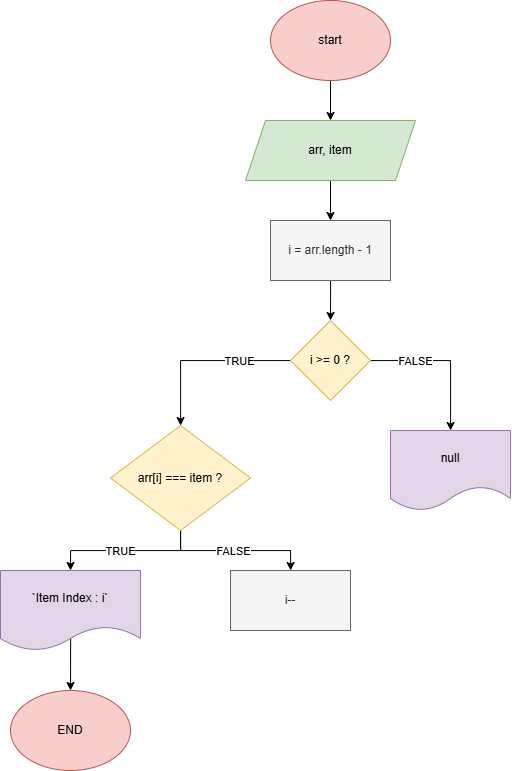

The diagram above was exported from draw.io. Its source (the exported page's mxGraphModel, read from the mxfile embedded in the PNG):
<mxGraphModel dx="1171" dy="757" grid="1" gridSize="10" guides="1" tooltips="1" connect="1" arrows="1" fold="1" page="1" pageScale="1" pageWidth="827" pageHeight="1169" math="0" shadow="0">
  <root>
    <mxCell id="0" />
    <mxCell id="1" parent="0" />
    <mxCell id="RMFvLUMGT7hlUUXEeJQo-5" value="" style="edgeStyle=orthogonalEdgeStyle;rounded=0;orthogonalLoop=1;jettySize=auto;html=1;" edge="1" parent="1" source="RMFvLUMGT7hlUUXEeJQo-1" target="RMFvLUMGT7hlUUXEeJQo-4">
      <mxGeometry relative="1" as="geometry" />
    </mxCell>
    <mxCell id="RMFvLUMGT7hlUUXEeJQo-1" value="start" style="ellipse;whiteSpace=wrap;html=1;fillColor=#f8cecc;strokeColor=#b85450;" vertex="1" parent="1">
      <mxGeometry x="320" y="160" width="120" height="80" as="geometry" />
    </mxCell>
    <mxCell id="RMFvLUMGT7hlUUXEeJQo-7" style="edgeStyle=orthogonalEdgeStyle;rounded=0;orthogonalLoop=1;jettySize=auto;html=1;" edge="1" parent="1" source="RMFvLUMGT7hlUUXEeJQo-4" target="RMFvLUMGT7hlUUXEeJQo-6">
      <mxGeometry relative="1" as="geometry" />
    </mxCell>
    <mxCell id="RMFvLUMGT7hlUUXEeJQo-4" value="arr, item" style="shape=parallelogram;perimeter=parallelogramPerimeter;whiteSpace=wrap;html=1;fixedSize=1;fillColor=#d5e8d4;strokeColor=#82b366;" vertex="1" parent="1">
      <mxGeometry x="295" y="280" width="170" height="60" as="geometry" />
    </mxCell>
    <mxCell id="RMFvLUMGT7hlUUXEeJQo-9" style="edgeStyle=orthogonalEdgeStyle;rounded=0;orthogonalLoop=1;jettySize=auto;html=1;entryX=0.5;entryY=0;entryDx=0;entryDy=0;" edge="1" parent="1" source="RMFvLUMGT7hlUUXEeJQo-6">
      <mxGeometry relative="1" as="geometry">
        <mxPoint x="380.0000000000002" y="480" as="targetPoint" />
      </mxGeometry>
    </mxCell>
    <mxCell id="RMFvLUMGT7hlUUXEeJQo-6" value="i = arr.length - 1" style="rounded=0;whiteSpace=wrap;html=1;fillColor=#f5f5f5;fontColor=#333333;strokeColor=#666666;" vertex="1" parent="1">
      <mxGeometry x="320" y="380" width="120" height="60" as="geometry" />
    </mxCell>
    <mxCell id="RMFvLUMGT7hlUUXEeJQo-11" value="null" style="shape=document;whiteSpace=wrap;html=1;boundedLbl=1;fillColor=#e1d5e7;strokeColor=#9673a6;" vertex="1" parent="1">
      <mxGeometry x="440" y="590" width="120" height="80" as="geometry" />
    </mxCell>
    <mxCell id="RMFvLUMGT7hlUUXEeJQo-14" value="" style="edgeStyle=orthogonalEdgeStyle;rounded=0;orthogonalLoop=1;jettySize=auto;html=1;" edge="1" parent="1" source="RMFvLUMGT7hlUUXEeJQo-12" target="RMFvLUMGT7hlUUXEeJQo-11">
      <mxGeometry relative="1" as="geometry" />
    </mxCell>
    <mxCell id="RMFvLUMGT7hlUUXEeJQo-15" value="FALSE" style="edgeLabel;html=1;align=center;verticalAlign=middle;resizable=0;points=[];" vertex="1" connectable="0" parent="RMFvLUMGT7hlUUXEeJQo-14">
      <mxGeometry x="-0.5625" y="-1" relative="1" as="geometry">
        <mxPoint x="12" y="-1" as="offset" />
      </mxGeometry>
    </mxCell>
    <mxCell id="RMFvLUMGT7hlUUXEeJQo-17" value="" style="edgeStyle=orthogonalEdgeStyle;rounded=0;orthogonalLoop=1;jettySize=auto;html=1;" edge="1" parent="1" source="RMFvLUMGT7hlUUXEeJQo-12" target="RMFvLUMGT7hlUUXEeJQo-16">
      <mxGeometry relative="1" as="geometry" />
    </mxCell>
    <mxCell id="RMFvLUMGT7hlUUXEeJQo-18" value="TRUE" style="edgeLabel;html=1;align=center;verticalAlign=middle;resizable=0;points=[];" vertex="1" connectable="0" parent="RMFvLUMGT7hlUUXEeJQo-17">
      <mxGeometry x="-0.4685" y="2" relative="1" as="geometry">
        <mxPoint x="-6" y="-2" as="offset" />
      </mxGeometry>
    </mxCell>
    <mxCell id="RMFvLUMGT7hlUUXEeJQo-12" value="i &amp;gt;= 0 ?" style="rhombus;whiteSpace=wrap;html=1;fillColor=#fff2cc;strokeColor=#d6b656;" vertex="1" parent="1">
      <mxGeometry x="340" y="480" width="80" height="80" as="geometry" />
    </mxCell>
    <mxCell id="RMFvLUMGT7hlUUXEeJQo-22" style="edgeStyle=orthogonalEdgeStyle;rounded=0;orthogonalLoop=1;jettySize=auto;html=1;entryX=0.5;entryY=0;entryDx=0;entryDy=0;" edge="1" parent="1" source="RMFvLUMGT7hlUUXEeJQo-16" target="RMFvLUMGT7hlUUXEeJQo-20">
      <mxGeometry relative="1" as="geometry" />
    </mxCell>
    <mxCell id="RMFvLUMGT7hlUUXEeJQo-27" value="TRUE" style="edgeLabel;html=1;align=center;verticalAlign=middle;resizable=0;points=[];" vertex="1" connectable="0" parent="RMFvLUMGT7hlUUXEeJQo-22">
      <mxGeometry x="0.0986" relative="1" as="geometry">
        <mxPoint x="2" as="offset" />
      </mxGeometry>
    </mxCell>
    <mxCell id="RMFvLUMGT7hlUUXEeJQo-23" style="edgeStyle=orthogonalEdgeStyle;rounded=0;orthogonalLoop=1;jettySize=auto;html=1;" edge="1" parent="1" source="RMFvLUMGT7hlUUXEeJQo-16" target="RMFvLUMGT7hlUUXEeJQo-19">
      <mxGeometry relative="1" as="geometry" />
    </mxCell>
    <mxCell id="RMFvLUMGT7hlUUXEeJQo-26" value="FALSE" style="edgeLabel;html=1;align=center;verticalAlign=middle;resizable=0;points=[];" vertex="1" connectable="0" parent="RMFvLUMGT7hlUUXEeJQo-23">
      <mxGeometry x="-0.0391" relative="1" as="geometry">
        <mxPoint as="offset" />
      </mxGeometry>
    </mxCell>
    <mxCell id="RMFvLUMGT7hlUUXEeJQo-16" value="&lt;span class=&quot;hljs-selector-attr&quot;&gt;arr[i]&lt;/span&gt; === item ?" style="rhombus;whiteSpace=wrap;html=1;fillColor=#fff2cc;strokeColor=#d6b656;" vertex="1" parent="1">
      <mxGeometry x="160" y="585" width="140" height="105" as="geometry" />
    </mxCell>
    <mxCell id="RMFvLUMGT7hlUUXEeJQo-19" value="i--" style="rounded=0;whiteSpace=wrap;html=1;fillColor=#f5f5f5;fontColor=#333333;strokeColor=#666666;" vertex="1" parent="1">
      <mxGeometry x="280" y="730" width="120" height="60" as="geometry" />
    </mxCell>
    <mxCell id="RMFvLUMGT7hlUUXEeJQo-24" value="" style="edgeStyle=orthogonalEdgeStyle;rounded=0;orthogonalLoop=1;jettySize=auto;html=1;exitX=0.501;exitY=0.848;exitDx=0;exitDy=0;exitPerimeter=0;" edge="1" parent="1" source="RMFvLUMGT7hlUUXEeJQo-20" target="RMFvLUMGT7hlUUXEeJQo-21">
      <mxGeometry relative="1" as="geometry" />
    </mxCell>
    <mxCell id="RMFvLUMGT7hlUUXEeJQo-20" value="`Item Index : i`" style="shape=document;whiteSpace=wrap;html=1;boundedLbl=1;fillColor=#e1d5e7;strokeColor=#9673a6;" vertex="1" parent="1">
      <mxGeometry x="50" y="730" width="140" height="80" as="geometry" />
    </mxCell>
    <mxCell id="RMFvLUMGT7hlUUXEeJQo-21" value="END" style="ellipse;whiteSpace=wrap;html=1;fillColor=#f8cecc;strokeColor=#b85450;" vertex="1" parent="1">
      <mxGeometry x="60" y="850" width="120" height="80" as="geometry" />
    </mxCell>
  </root>
</mxGraphModel>